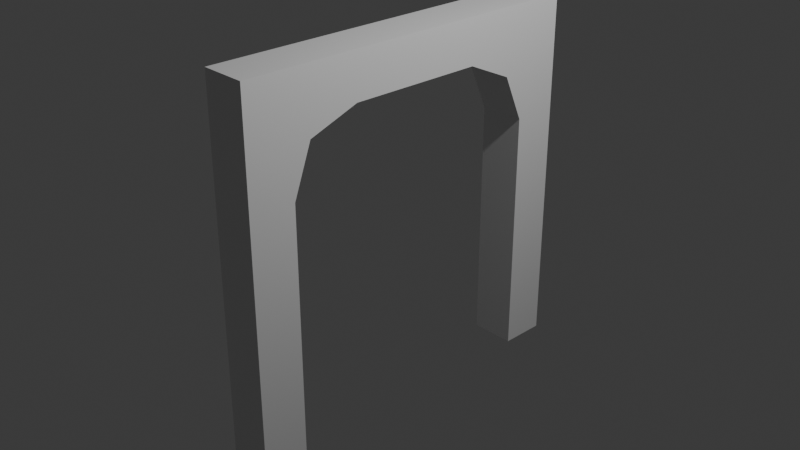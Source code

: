 # Source: door-wide.blend  (saved by Blender 4.2.66; exported with 4.5.12 LTS)
import bpy
from mathutils import Matrix  # noqa: F401  (used for matrix-valued properties, if any)

bpy.ops.wm.read_factory_settings(use_empty=True)
scene = bpy.context.scene
scene.name = 'Scene'

# ---- collections
col_collection = bpy.data.collections.new('Collection'); scene.collection.children.link(col_collection)

# ---- materials (node trees are filled in below, after node groups)
mat_material = bpy.data.materials.new('Material')
mat_material.alpha_threshold = 0.0
mat_material.use_transparent_shadow = False
mat_material.roughness = 0.5
mat_material.line_color = (0.0, 0.0, 0.0, 1.0)

# ---- material node trees
mat_material.use_nodes = True; mat_material.node_tree.nodes.clear()
_N = mat_material.node_tree.nodes; _L = mat_material.node_tree.links
n0 = _N.new('ShaderNodeOutputMaterial'); n0.name = 'Material Output'; n0.location = (300, 300)
n1 = _N.new('ShaderNodeBsdfPrincipled'); n1.name = 'Principled BSDF'; n1.location = (10, 300)
n1.inputs[3].default_value = 1.45
_L.new(n1.outputs[0], n0.inputs[0])
n0.is_active_output = True

# ---- world
world_world = bpy.data.worlds.new('World'); scene.world = world_world
world_world.use_nodes = True; world_world.node_tree.nodes.clear()
_N = world_world.node_tree.nodes; _L = world_world.node_tree.links
n0 = _N.new('ShaderNodeOutputWorld'); n0.name = 'World Output'; n0.location = (300, 300)
n1 = _N.new('ShaderNodeBackground'); n1.name = 'Background'; n1.location = (10, 300)
n1.inputs[0].default_value = (0.05088, 0.05088, 0.05088, 1.0)
_L.new(n1.outputs[0], n0.inputs[0])
n0.is_active_output = True
world_world.color = (0.05088, 0.05088, 0.05088)
world_world.sun_shadow_jitter_overblur = 0.0

# ---- cameras
cam_camera = bpy.data.cameras.new('Camera')
cam_camera.clip_end = 100.0
cam_camera.ortho_scale = 7.314

# ---- lights
light_light = bpy.data.lights.new('Light', 'POINT')
light_light.energy = 1000.0
light_light.shadow_soft_size = 0.1

# ---- meshes
me_cube = bpy.data.meshes.new('Cube')
me_cube.from_pydata([(1.0, 1.0, 1.0), (1.0, 1.0, -1.0), (1.0, -1.0, 1.0), (1.0, -1.0, -1.0), (-1.0, 1.0, 1.0), (-1.0, 1.0, -1.0), (-1.0, -1.0, 1.0), (-1.0, -1.0, -1.0), (1.0, 0.0, 1.0), (-1.0, 0.0, 1.0), (-1.0, -0.75, -1.0), (1.0, -0.5, 1.0), (-1.0, -0.5, 1.0), (1.0, -0.75, -1.0), (-1.0, 0.5, 1.0), (1.0, 0.75, -1.0), (-1.0, 0.75, -1.0), (1.0, 0.5, 1.0), (1.0, 1.0, 0.0), (-1.0, -1.0, 0.0), (1.0, -1.0, 0.0), (-1.0, 1.0, 0.0), (-1.0, -0.75, 0.0), (1.0, -0.75, 0.0), (1.0, 0.75, 0.0), (-1.0, 0.75, 0.0), (-1.0, -1.0, 0.5), (1.0, 1.0, 0.5), (1.0, -1.0, 0.5), (-1.0, 1.0, 0.5), (1.0, 0.0, 0.75), (-1.0, 0.0, 0.75), (-1.0, -0.65, 0.65), (1.0, -0.65, 0.65), (1.0, 0.6352, 0.6331), (-1.0, 0.6352, 0.6331), (1.0, 0.25, 1.0), (-1.0, 0.25, 1.0), (-1.0, 0.375, 0.75), (1.0, 0.375, 0.75), (-1.0, -0.25, 1.0), (1.0, -0.25, 1.0), (1.0, -0.375, 0.75), (-1.0, -0.375, 0.75), (1.0, 1.0, 0.25), (-1.0, 1.0, 0.25), (1.0, 0.75, 0.375), (-1.0, 0.75, 0.375), (1.0, -1.0, 0.25), (-1.0, -0.75, 0.375), (1.0, -0.75, 0.375), (-1.0, -1.0, 0.25)], [], [(11, 12, 6, 2), (28, 2, 6, 26), (35, 14, 4, 29), (10, 13, 3, 7), (33, 11, 2, 28), (29, 4, 0, 27), (39, 36, 8, 30), (25, 16, 15, 24), (43, 40, 9, 31), (36, 37, 9, 8), (26, 6, 12, 32), (42, 41, 11, 33), (10, 22, 23, 13), (41, 40, 12, 11), (0, 4, 14, 17), (5, 1, 15, 16), (27, 0, 17, 34), (38, 37, 14, 35), (42, 33, 32, 43), (1, 18, 24, 15), (7, 19, 22, 10), (38, 35, 34, 39), (5, 21, 18, 1), (13, 23, 20, 3), (16, 25, 21, 5), (3, 20, 19, 7), (47, 46, 34, 35), (44, 27, 34, 46), (51, 26, 32, 49), (50, 23, 22, 49), (45, 29, 27, 44), (50, 33, 28, 48), (47, 35, 29, 45), (48, 28, 26, 51), (31, 38, 39, 30), (31, 9, 37, 38), (17, 14, 37, 36), (34, 17, 36, 39), (30, 42, 43, 31), (8, 9, 40, 41), (30, 8, 41, 42), (32, 12, 40, 43), (25, 47, 45, 21), (21, 45, 44, 18), (18, 44, 46, 24), (25, 24, 46, 47), (20, 48, 51, 19), (23, 50, 48, 20), (33, 50, 49, 32), (19, 51, 49, 22)])
_uv = me_cube.uv_layers.new(name='UVMap')
_uv.uv.foreach_set('vector', [0.625, 0.6875, 0.875, 0.6875, 0.875, 0.75, 0.625, 0.75, 0.5625, 0.75, 0.625, 0.75, 0.625, 1.0, 0.5625, 1.0, 0.5625, 0.1875, 0.625, 0.1875, 0.625, 0.25, 0.5625, 0.25, 0.125, 0.6875, 0.375, 0.6875, 0.375, 0.75, 0.125, 0.75, 0.5625, 0.6875, 0.625, 0.6875, 0.625, 0.75, 0.5625, 0.75, 0.5625, 0.25, 0.625, 0.25, 0.625, 0.5, 0.5625, 0.5, 0.5625, 0.5938, 0.625, 0.5938, 0.625, 0.625, 0.5625, 0.625, 0.5, 0.1875, 0.375, 0.1875, 0.375, 0.5625, 0.5, 0.5625, 0.5625, 0.09375, 0.625, 0.09375, 0.625, 0.125, 0.5625, 0.125, 0.625, 0.5938, 0.875, 0.5938, 0.875, 0.625, 0.625, 0.625, 0.5625, 0.0, 0.625, 0.0, 0.625, 0.06249, 0.5625, 0.06249, 0.5625, 0.6563, 0.625, 0.6563, 0.625, 0.6875, 0.5625, 0.6875, 0.125, 0.6875, 0.5, 0.06249, 0.5, 0.6875, 0.375, 0.6875, 0.625, 0.6563, 0.875, 0.6563, 0.875, 0.6875, 0.625, 0.6875, 0.625, 0.5, 0.875, 0.5, 0.875, 0.5625, 0.625, 0.5625, 0.125, 0.5, 0.375, 0.5, 0.375, 0.5625, 0.125, 0.5625, 0.5625, 0.5, 0.625, 0.5, 0.625, 0.5625, 0.5625, 0.5625, 0.5625, 0.1562, 0.625, 0.1562, 0.625, 0.1875, 0.5625, 0.1875, 0.5625, 0.6563, 0.5625, 0.6875, 0.5625, 0.06249, 0.5625, 0.09375, 0.375, 0.5, 0.5, 0.5, 0.5, 0.5625, 0.375, 0.5625, 0.375, 0.0, 0.5, 0.0, 0.5, 0.06249, 0.375, 0.06249, 0.5625, 0.1562, 0.5625, 0.1875, 0.5625, 0.5625, 0.5625, 0.5938, 0.375, 0.25, 0.5, 0.25, 0.5, 0.5, 0.375, 0.5, 0.375, 0.6875, 0.5, 0.6875, 0.5, 0.75, 0.375, 0.75, 0.375, 0.1875, 0.5, 0.1875, 0.5, 0.25, 0.375, 0.25, 0.375, 0.75, 0.5, 0.75, 0.5, 1.0, 0.375, 1.0, 0.5312, 0.1875, 0.5312, 0.5625, 0.5625, 0.5625, 0.5625, 0.1875, 0.5312, 0.5, 0.5625, 0.5, 0.5625, 0.5625, 0.5312, 0.5625, 0.5312, 0.0, 0.5625, 0.0, 0.5625, 0.06249, 0.5312, 0.06249, 0.5312, 0.6875, 0.5, 0.6875, 0.5, 0.06249, 0.5312, 0.06249, 0.5312, 0.25, 0.5625, 0.25, 0.5625, 0.5, 0.5312, 0.5, 0.5312, 0.6875, 0.5625, 0.6875, 0.5625, 0.75, 0.5312, 0.75, 0.5312, 0.1875, 0.5625, 0.1875, 0.5625, 0.25, 0.5312, 0.25, 0.5312, 0.75, 0.5625, 0.75, 0.5625, 1.0, 0.5312, 1.0, 0.5625, 0.125, 0.5625, 0.1562, 0.5625, 0.5938, 0.5625, 0.625, 0.5625, 0.125, 0.625, 0.125, 0.625, 0.1562, 0.5625, 0.1562, 0.625, 0.5625, 0.875, 0.5625, 0.875, 0.5938, 0.625, 0.5938, 0.5625, 0.5625, 0.625, 0.5625, 0.625, 0.5938, 0.5625, 0.5938, 0.5625, 0.625, 0.5625, 0.6563, 0.5625, 0.09375, 0.5625, 0.125, 0.625, 0.625, 0.875, 0.625, 0.875, 0.6563, 0.625, 0.6563, 0.5625, 0.625, 0.625, 0.625, 0.625, 0.6563, 0.5625, 0.6563, 0.5625, 0.06249, 0.625, 0.06249, 0.625, 0.09375, 0.5625, 0.09375, 0.5, 0.1875, 0.5312, 0.1875, 0.5312, 0.25, 0.5, 0.25, 0.5, 0.25, 0.5312, 0.25, 0.5312, 0.5, 0.5, 0.5, 0.5, 0.5, 0.5312, 0.5, 0.5312, 0.5625, 0.5, 0.5625, 0.5, 0.1875, 0.5, 0.5625, 0.5312, 0.5625, 0.5312, 0.1875, 0.5, 0.75, 0.5312, 0.75, 0.5312, 1.0, 0.5, 1.0, 0.5, 0.6875, 0.5312, 0.6875, 0.5312, 0.75, 0.5, 0.75, 0.5625, 0.6875, 0.5312, 0.6875, 0.5312, 0.06249, 0.5625, 0.06249, 0.5, 0.0, 0.5312, 0.0, 0.5312, 0.06249, 0.5, 0.06249])
me_cube.materials.append(mat_material)
me_cube.use_mirror_vertex_groups = False
me_cube.update()

# ---- objects
ob_cube = bpy.data.objects.new('Cube', me_cube)
ob_light = bpy.data.objects.new('Light', light_light)
ob_camera = bpy.data.objects.new('Camera', cam_camera)

# ---- transforms, parenting, visibility, modifiers, constraints
ob_cube.location = (0.0, 0.0, 0.0)
ob_cube.scale = (0.25, 2.0, 2.0)
ob_cube.lock_rotations_4d = False
ob_cube.lock_scale = (True, False, False)
ob_cube.empty_display_type = 'ARROWS'
ob_cube.lineart.crease_threshold = 0.0
ob_light.location = (4.076, 1.005, 5.904)
ob_light.rotation_euler = (0.6503, 0.05522, 1.866)
ob_light.lock_rotations_4d = False
ob_light.empty_display_type = 'ARROWS'
ob_light.color = (0.0, 0.0, 0.0, 0.0)
ob_light.lineart.crease_threshold = 0.0
ob_camera.location = (7.359, -6.926, 4.958)
ob_camera.rotation_euler = (1.109, 0.0, 0.8149)
ob_camera.lock_rotations_4d = False
ob_camera.empty_display_type = 'ARROWS'
ob_camera.color = (0.0, 0.0, 0.0, 0.0)
ob_camera.display_type = 'WIRE'
ob_camera.lineart.crease_threshold = 0.0

# ---- collection membership
col_collection.objects.link(ob_cube)
col_collection.objects.link(ob_light)
col_collection.objects.link(ob_camera)

# ---- scene / render settings (as saved in the file)
scene.camera = ob_camera
scene.frame_start = 1; scene.frame_end = 250; scene.frame_set(1)
scene.render.engine = 'BLENDER_EEVEE_NEXT'
bpy.context.view_layer.update()
